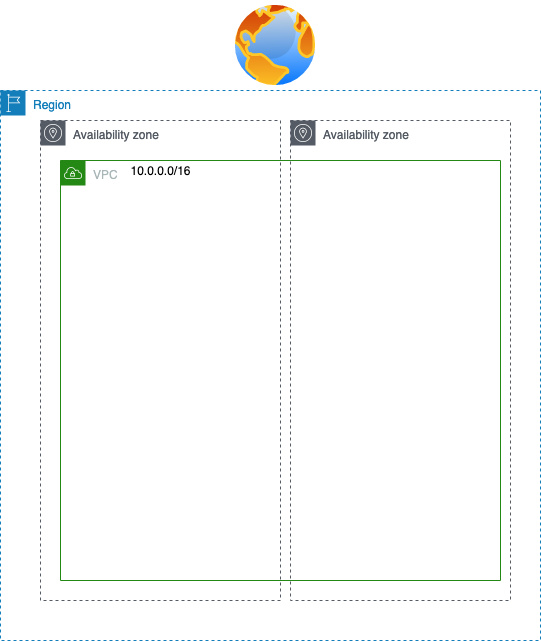

The diagram above was exported from draw.io. Its source (the exported page's mxGraphModel, read from the mxfile embedded in the PNG):
<mxGraphModel dx="1488" dy="887" grid="1" gridSize="10" guides="1" tooltips="1" connect="1" arrows="1" fold="1" page="1" pageScale="1" pageWidth="827" pageHeight="1169" math="0" shadow="0">
  <root>
    <mxCell id="Y8ec0cx7mhT6nhycV-Hj-0" />
    <mxCell id="Y8ec0cx7mhT6nhycV-Hj-1" parent="Y8ec0cx7mhT6nhycV-Hj-0" />
    <mxCell id="Y8ec0cx7mhT6nhycV-Hj-2" value="Region" style="points=[[0,0],[0.25,0],[0.5,0],[0.75,0],[1,0],[1,0.25],[1,0.5],[1,0.75],[1,1],[0.75,1],[0.5,1],[0.25,1],[0,1],[0,0.75],[0,0.5],[0,0.25]];outlineConnect=0;gradientColor=none;html=1;whiteSpace=wrap;fontSize=12;fontStyle=0;shape=mxgraph.aws4.group;grIcon=mxgraph.aws4.group_region;strokeColor=#147EBA;fillColor=none;verticalAlign=top;align=left;spacingLeft=30;fontColor=#147EBA;dashed=1;" vertex="1" parent="Y8ec0cx7mhT6nhycV-Hj-1">
      <mxGeometry x="100" y="90" width="540" height="550" as="geometry" />
    </mxCell>
    <mxCell id="Y8ec0cx7mhT6nhycV-Hj-3" value="Availability zone" style="outlineConnect=0;gradientColor=none;html=1;whiteSpace=wrap;fontSize=12;fontStyle=0;shape=mxgraph.aws4.group;grIcon=mxgraph.aws4.group_availability_zone;strokeColor=#545B64;fillColor=none;verticalAlign=top;align=left;spacingLeft=30;fontColor=#545B64;dashed=1;" vertex="1" parent="Y8ec0cx7mhT6nhycV-Hj-1">
      <mxGeometry x="140" y="120" width="240" height="480" as="geometry" />
    </mxCell>
    <mxCell id="Y8ec0cx7mhT6nhycV-Hj-5" value="VPC" style="points=[[0,0],[0.25,0],[0.5,0],[0.75,0],[1,0],[1,0.25],[1,0.5],[1,0.75],[1,1],[0.75,1],[0.5,1],[0.25,1],[0,1],[0,0.75],[0,0.5],[0,0.25]];outlineConnect=0;gradientColor=none;html=1;whiteSpace=wrap;fontSize=12;fontStyle=0;shape=mxgraph.aws4.group;grIcon=mxgraph.aws4.group_vpc;strokeColor=#248814;fillColor=none;verticalAlign=top;align=left;spacingLeft=30;fontColor=#AAB7B8;dashed=0;" vertex="1" parent="Y8ec0cx7mhT6nhycV-Hj-1">
      <mxGeometry x="160" y="160" width="440" height="420" as="geometry" />
    </mxCell>
    <mxCell id="Y8ec0cx7mhT6nhycV-Hj-9" value="" style="aspect=fixed;perimeter=ellipsePerimeter;html=1;align=center;shadow=0;dashed=0;spacingTop=3;image;image=img/lib/active_directory/internet_globe.svg;" vertex="1" parent="Y8ec0cx7mhT6nhycV-Hj-1">
      <mxGeometry x="330" width="90" height="90" as="geometry" />
    </mxCell>
    <mxCell id="Y8ec0cx7mhT6nhycV-Hj-13" value="10.0.0.0/16" style="text;html=1;strokeColor=none;fillColor=none;align=center;verticalAlign=middle;whiteSpace=wrap;rounded=0;" vertex="1" parent="Y8ec0cx7mhT6nhycV-Hj-1">
      <mxGeometry x="220" y="160" width="80" height="20" as="geometry" />
    </mxCell>
    <mxCell id="Y8ec0cx7mhT6nhycV-Hj-22" value="Availability zone" style="outlineConnect=0;gradientColor=none;html=1;whiteSpace=wrap;fontSize=12;fontStyle=0;shape=mxgraph.aws4.group;grIcon=mxgraph.aws4.group_availability_zone;strokeColor=#545B64;fillColor=none;verticalAlign=top;align=left;spacingLeft=30;fontColor=#545B64;dashed=1;" vertex="1" parent="Y8ec0cx7mhT6nhycV-Hj-1">
      <mxGeometry x="390" y="120" width="220" height="480" as="geometry" />
    </mxCell>
  </root>
</mxGraphModel>